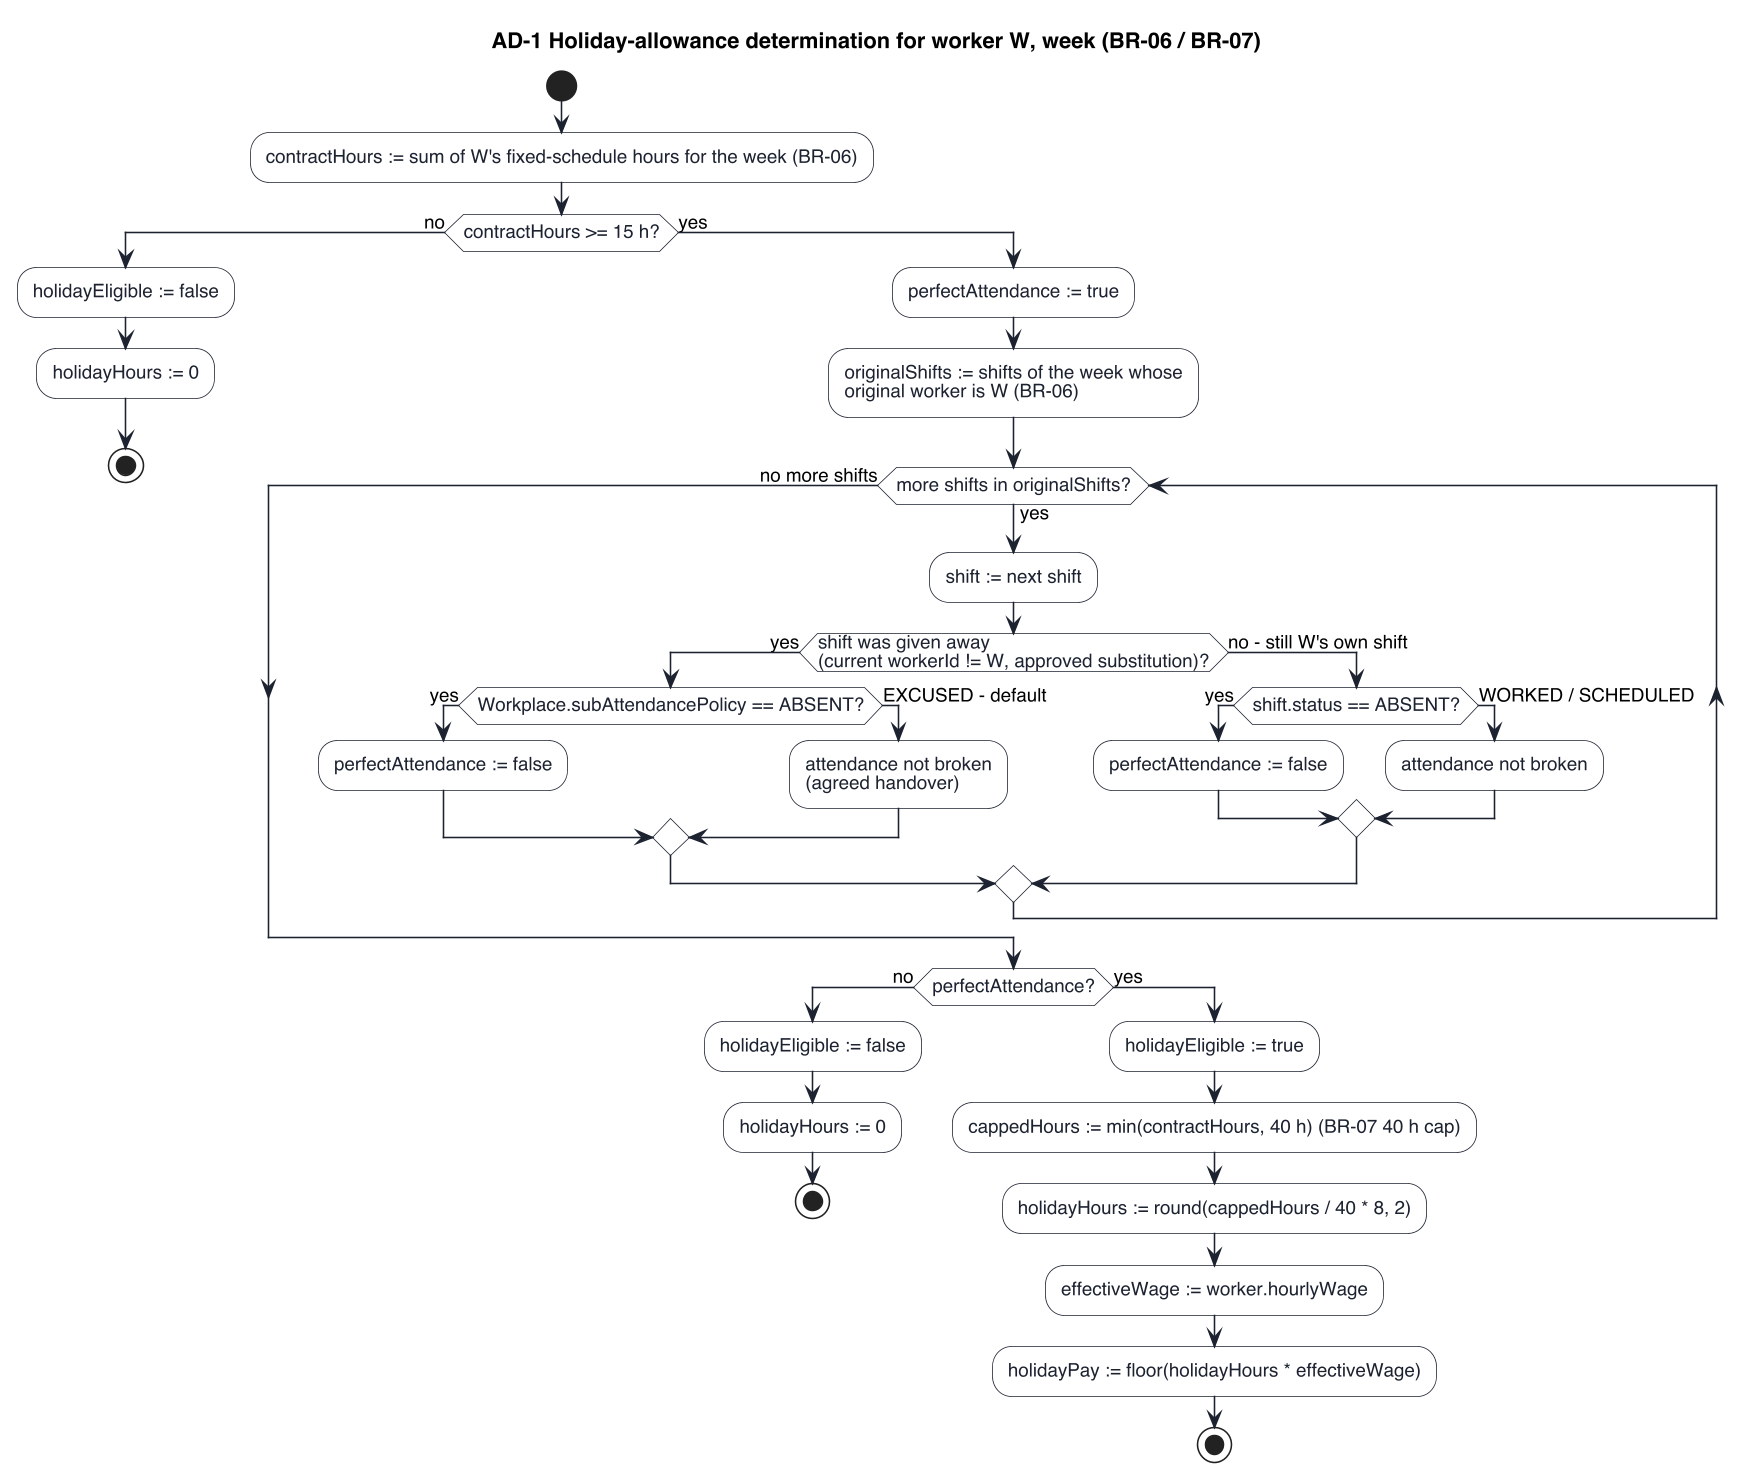

The diagram above was rendered by PlantUML. Its source (embedded in the PNG):
@startuml activity-holiday
skinparamlocked dpi 150
!pragma layout smetana
skinparam defaultFontName "Helvetica"
skinparam defaultFontSize 12
skinparam shadowing false
skinparam backgroundColor #FFFFFF
skinparam activity {
  BackgroundColor #FFFFFF
  BorderColor #1C2230
  FontColor #1C2230
  ArrowColor #1C2230
  DiamondBackgroundColor #FFFFFF
  DiamondBorderColor #1C2230
}

title AD-1 Holiday-allowance determination for worker W, week (BR-06 / BR-07)

start
:contractHours := sum of W's fixed-schedule hours for the week (BR-06);

if (contractHours >= 15 h?) then (no)
  :holidayEligible := false;
  :holidayHours := 0;
  stop
else (yes)
  :perfectAttendance := true;
  :originalShifts := shifts of the week whose\noriginal worker is W (BR-06);

  while (more shifts in originalShifts?) is (yes)
    :shift := next shift;
    if (shift was given away\n(current workerId != W, approved substitution)?) then (yes)
      if (Workplace.subAttendancePolicy == ABSENT?) then (yes)
        :perfectAttendance := false;
      else (EXCUSED - default)
        :attendance not broken\n(agreed handover);
      endif
    else (no - still W's own shift)
      if (shift.status == ABSENT?) then (yes)
        :perfectAttendance := false;
      else (WORKED / SCHEDULED)
        :attendance not broken;
      endif
    endif
  endwhile (no more shifts)

  if (perfectAttendance?) then (no)
    :holidayEligible := false;
    :holidayHours := 0;
    stop
  else (yes)
    :holidayEligible := true;
    :cappedHours := min(contractHours, 40 h) (BR-07 40 h cap);
    :holidayHours := round(cappedHours / 40 * 8, 2);
    :effectiveWage := worker.hourlyWage;
    :holidayPay := floor(holidayHours * effectiveWage);
    stop
  endif
endif
@enduml